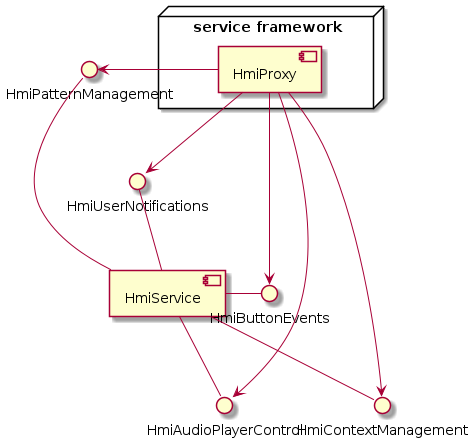

The diagram above was rendered by PlantUML. Its source (embedded in the PNG):
@startuml 

'Component provided interface 
[HmiService]		- HmiButtonEvents	
[HmiService]		-- HmiAudioPlayerControl
[HmiService]		-- HmiContextManagement	
HmiPatternManagement	-- [HmiService]			
HmiUserNotifications	-- [HmiService]				



'Relationships
node "service framework"{
[HmiProxy]		--> HmiAudioPlayerControl
[HmiProxy]		--> HmiButtonEvents
[HmiProxy]		-> HmiContextManagement
[HmiProxy]		-> HmiPatternManagement
[HmiProxy]		--> HmiUserNotifications


}


@enduml